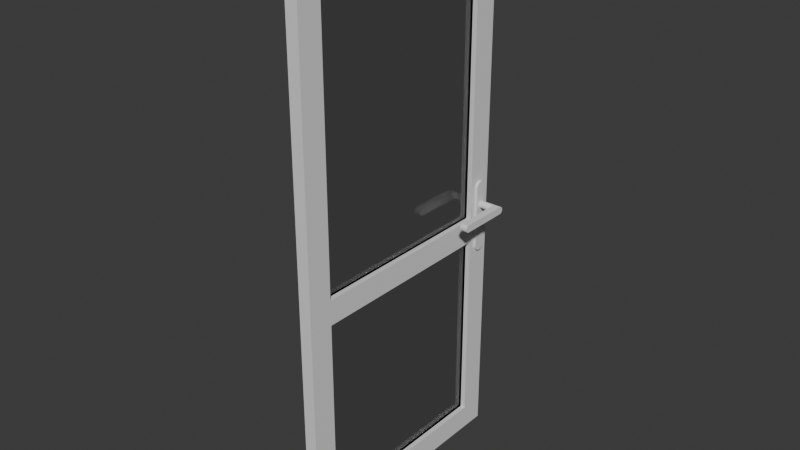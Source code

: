 # Source: door.blend  (saved by Blender 4.2.66; exported with 4.5.12 LTS)
import bpy
from mathutils import Matrix  # noqa: F401  (used for matrix-valued properties, if any)

bpy.ops.wm.read_factory_settings(use_empty=True)
scene = bpy.context.scene
scene.name = 'Scene'

# ---- collections
col_collection = bpy.data.collections.new('Collection'); scene.collection.children.link(col_collection)

# ---- materials (node trees are filled in below, after node groups)
mat_material_007 = bpy.data.materials.new('Material.007')
mat_material_007.alpha_threshold = 0.0
mat_material_007.use_transparent_shadow = False
mat_material_007.roughness = 0.5
mat_material_007.line_color = (0.0, 0.0, 0.0, 1.0)
mat_material_005 = bpy.data.materials.new('Material.005')
mat_material_005.alpha_threshold = 0.0
mat_material_005.use_transparent_shadow = False
mat_material_005.roughness = 0.5
mat_material_005.line_color = (0.0, 0.0, 0.0, 1.0)

# ---- material node trees
mat_material_007.use_nodes = True; mat_material_007.node_tree.nodes.clear()
_N = mat_material_007.node_tree.nodes; _L = mat_material_007.node_tree.links
n0 = _N.new('ShaderNodeOutputMaterial'); n0.name = 'Material Output'; n0.location = (416, 364)
n1 = _N.new('ShaderNodeBsdfPrincipled'); n1.name = 'Principled BSDF'; n1.location = (3, 331)
n1.inputs[2].default_value = 0.3
n1.inputs[3].default_value = 1.0
n1.inputs[18].default_value = 1.0
n2 = _N.new('ShaderNodeBsdfGlass'); n2.name = 'Glass BSDF'; n2.location = (-111, 642)
n2.inputs[2].default_value = 1.2
n3 = _N.new('ShaderNodeMixShader'); n3.name = 'Mix Shader'; n3.location = (170, 509)
n4 = _N.new('ShaderNodeBsdfTransparent'); n4.name = 'Transparent BSDF'; n4.location = (-161, 428)
_L.new(n4.outputs[0], n3.inputs[2])
_L.new(n2.outputs[0], n3.inputs[1])
_L.new(n1.outputs[0], n0.inputs[0])
n0.is_active_output = True
mat_material_005.use_nodes = True; mat_material_005.node_tree.nodes.clear()
_N = mat_material_005.node_tree.nodes; _L = mat_material_005.node_tree.links
n0 = _N.new('ShaderNodeOutputMaterial'); n0.name = 'Material Output'; n0.location = (474, 482)
n1 = _N.new('ShaderNodeBsdfPrincipled'); n1.name = 'Principled BSDF'; n1.location = (184, 482)
n1.inputs[3].default_value = 1.45
_L.new(n1.outputs[0], n0.inputs[0])
n0.is_active_output = True

# ---- world
world_world = bpy.data.worlds.new('World'); scene.world = world_world
world_world.use_nodes = True; world_world.node_tree.nodes.clear()
_N = world_world.node_tree.nodes; _L = world_world.node_tree.links
n0 = _N.new('ShaderNodeOutputWorld'); n0.name = 'World Output'; n0.location = (300, 300)
n1 = _N.new('ShaderNodeBackground'); n1.name = 'Background'; n1.location = (10, 300)
n1.inputs[0].default_value = (0.05088, 0.05088, 0.05088, 1.0)
_L.new(n1.outputs[0], n0.inputs[0])
n0.is_active_output = True
world_world.color = (0.05088, 0.05088, 0.05088)
world_world.sun_shadow_jitter_overblur = 0.0

# ---- meshes
me_cube_001 = bpy.data.meshes.new('Cube.001')
me_cube_001.from_pydata([(0.2, 1.0, -1.0), (0.2, 1.0, -17.0), (0.2, -1.0, -1.0), (0.2, -1.0, -17.0), (-0.2, 1.0, -1.0), (-0.2, 1.0, -17.0), (-0.2, -1.0, -1.0), (-0.2, -1.0, -17.0), (0.2, 1.0, 24.0), (0.2, 1.0, 1.0), (0.2, -1.0, 24.0), (0.2, -1.0, 1.0), (-0.2, 1.0, 24.0), (-0.2, 1.0, 1.0), (-0.2, -1.0, 24.0), (-0.2, -1.0, 1.0)], [], [(0, 4, 6, 2), (3, 2, 6, 7), (7, 6, 4, 5), (5, 1, 3, 7), (1, 0, 2, 3), (5, 4, 0, 1), (8, 12, 14, 10), (11, 10, 14, 15), (15, 14, 12, 13), (13, 9, 11, 15), (9, 8, 10, 11), (13, 12, 8, 9)])
_uv = me_cube_001.uv_layers.new(name='UVMap')
_uv.uv.foreach_set('vector', [0.625, 0.5, 0.875, 0.5, 0.875, 0.75, 0.625, 0.75, 0.375, 0.75, 0.625, 0.75, 0.625, 1.0, 0.375, 1.0, 0.375, 0.0, 0.625, 0.0, 0.625, 0.25, 0.375, 0.25, 0.125, 0.5, 0.375, 0.5, 0.375, 0.75, 0.125, 0.75, 0.375, 0.5, 0.625, 0.5, 0.625, 0.75, 0.375, 0.75, 0.375, 0.25, 0.625, 0.25, 0.625, 0.5, 0.375, 0.5, 0.625, 0.5, 0.875, 0.5, 0.875, 0.75, 0.625, 0.75, 0.375, 0.75, 0.625, 0.75, 0.625, 1.0, 0.375, 1.0, 0.375, 0.0, 0.625, 0.0, 0.625, 0.25, 0.375, 0.25, 0.125, 0.5, 0.375, 0.5, 0.375, 0.75, 0.125, 0.75, 0.375, 0.5, 0.625, 0.5, 0.625, 0.75, 0.375, 0.75, 0.375, 0.25, 0.625, 0.25, 0.625, 0.5, 0.375, 0.5])
me_cube_001.materials.append(mat_material_007)
me_cube_001.use_mirror_vertex_groups = False
me_cube_001.update()
me_cube_020 = bpy.data.meshes.new('Cube.020')
me_cube_020.from_pydata([(1.0, 1.0, 1.0), (1.0, 1.0, -1.0), (1.0, -1.0, 1.0), (1.0, -1.0, -1.0), (-1.0, 1.0, 1.0), (-1.0, 1.0, -1.0), (-1.0, -1.0, 1.0), (-1.0, -1.0, -1.0), (5.0, 0.6688, 1.7), (5.0, 0.6688, 2.3), (3.8, 0.6688, 1.7), (3.8, 0.6688, 2.3), (5.0, 0.6313, 2.3), (5.0, 0.5938, 2.0), (5.0, 0.6254, 2.296), (5.0, 0.6197, 2.285), (5.0, 0.6143, 2.267), (5.0, 0.6092, 2.243), (5.0, 0.6047, 2.212), (5.0, 0.6009, 2.176), (5.0, 0.5978, 2.136), (5.0, 0.5956, 2.092), (5.0, 0.5942, 2.047), (3.8, 0.5938, 2.0), (3.8, 0.6313, 2.3), (3.8, 0.5942, 2.047), (3.8, 0.5956, 2.092), (3.8, 0.5978, 2.136), (3.8, 0.6009, 2.176), (3.8, 0.6047, 2.212), (3.8, 0.6092, 2.243), (3.8, 0.6143, 2.267), (3.8, 0.6197, 2.285), (3.8, 0.6254, 2.296), (5.0, 0.5938, 2.0), (5.0, 0.6312, 1.7), (5.0, 0.5942, 1.953), (5.0, 0.5956, 1.907), (5.0, 0.5978, 1.864), (5.0, 0.6009, 1.823), (5.0, 0.6047, 1.788), (5.0, 0.6092, 1.757), (5.0, 0.6142, 1.733), (5.0, 0.6197, 1.715), (5.0, 0.6254, 1.704), (3.8, 0.6312, 1.7), (3.8, 0.5938, 2.0), (3.8, 0.6254, 1.704), (3.8, 0.6197, 1.715), (3.8, 0.6142, 1.733), (3.8, 0.6092, 1.757), (3.8, 0.6047, 1.788), (3.8, 0.6009, 1.823), (3.8, 0.5978, 1.864), (3.8, 0.5956, 1.907), (3.8, 0.5942, 1.953), (1.0, -1.0, 26.0), (1.0, -1.0, -19.0), (1.0, -1.25, 26.0), (1.0, -1.25, -19.0), (-1.0, -1.0, 26.0), (-1.0, -1.0, -19.0), (-1.0, -1.25, 26.0), (-1.0, -1.25, -19.0), (1.0, 1.25, 26.0), (1.0, 1.25, -19.0), (1.0, 1.0, 26.0), (1.0, 1.0, -19.0), (-1.0, 1.25, 26.0), (-1.0, 1.25, -19.0), (-1.0, 1.0, 26.0), (-1.0, 1.0, -19.0), (1.0, 1.0, 26.0), (1.0, 1.0, 24.0), (1.0, -1.0, 26.0), (1.0, -1.0, 24.0), (-1.0, 1.0, 26.0), (-1.0, 1.0, 24.0), (-1.0, -1.0, 26.0), (-1.0, -1.0, 24.0), (1.0, 1.0, -17.0), (1.0, 1.0, -19.0), (1.0, -1.0, -17.0), (1.0, -1.0, -19.0), (-1.0, 1.0, -17.0), (-1.0, 1.0, -19.0), (-1.0, -1.0, -17.0), (-1.0, -1.0, -19.0), (-1.0, 1.188, 3.0), (-1.0, 1.188, -1.0), (-1.0, 1.062, 3.0), (-1.0, 1.062, -1.0), (-1.4, 1.188, 3.0), (-1.4, 1.188, -1.0), (-1.4, 1.062, 3.0), (-1.4, 1.062, -1.0), (-3.8, 1.169, 2.0), (-1.4, 1.169, 2.0), (-3.8, 1.168, 1.941), (-1.4, 1.168, 1.941), (-3.8, 1.166, 1.885), (-1.4, 1.166, 1.885), (-3.8, 1.162, 1.833), (-1.4, 1.162, 1.833), (-3.8, 1.158, 1.788), (-1.4, 1.158, 1.788), (-3.8, 1.152, 1.751), (-1.4, 1.152, 1.751), (-3.8, 1.146, 1.723), (-1.4, 1.146, 1.723), (-3.8, 1.139, 1.706), (-1.4, 1.139, 1.706), (-3.8, 1.131, 1.7), (-1.4, 1.131, 1.7), (-3.8, 1.124, 1.706), (-1.4, 1.124, 1.706), (-3.8, 1.117, 1.723), (-1.4, 1.117, 1.723), (-3.8, 1.11, 1.751), (-1.4, 1.11, 1.751), (-3.8, 1.105, 1.788), (-1.4, 1.105, 1.788), (-3.8, 1.1, 1.833), (-1.4, 1.1, 1.833), (-3.8, 1.097, 1.885), (-1.4, 1.097, 1.885), (-3.8, 1.094, 1.941), (-1.4, 1.094, 1.941), (-3.8, 1.094, 2.0), (-1.4, 1.094, 2.0), (-3.8, 1.094, 2.059), (-1.4, 1.094, 2.059), (-3.8, 1.097, 2.115), (-1.4, 1.097, 2.115), (-3.8, 1.1, 2.167), (-1.4, 1.1, 2.167), (-3.8, 1.105, 2.212), (-1.4, 1.105, 2.212), (-3.8, 1.11, 2.249), (-1.4, 1.11, 2.249), (-3.8, 1.117, 2.277), (-1.4, 1.117, 2.277), (-3.8, 1.124, 2.294), (-1.4, 1.124, 2.294), (-3.8, 1.131, 2.3), (-1.4, 1.131, 2.3), (-3.8, 1.139, 2.294), (-1.4, 1.139, 2.294), (-3.8, 1.146, 2.277), (-1.4, 1.146, 2.277), (-3.8, 1.152, 2.249), (-1.4, 1.152, 2.249), (-3.8, 1.158, 2.212), (-1.4, 1.158, 2.212), (-3.8, 1.162, 2.167), (-1.4, 1.162, 2.167), (-3.8, 1.166, 2.115), (-1.4, 1.166, 2.115), (-3.8, 1.168, 2.059), (-1.4, 1.168, 2.059), (-3.8, 0.6688, 1.7), (-3.8, 0.6688, 2.3), (-5.0, 0.6688, 1.7), (-5.0, 0.6688, 2.3), (-3.8, 0.6313, 2.3), (-3.8, 0.5938, 2.0), (-3.8, 0.6254, 2.296), (-3.8, 0.6197, 2.285), (-3.8, 0.6143, 2.267), (-3.8, 0.6092, 2.243), (-3.8, 0.6047, 2.212), (-3.8, 0.6009, 2.176), (-3.8, 0.5978, 2.136), (-3.8, 0.5956, 2.092), (-3.8, 0.5942, 2.047), (-5.0, 0.5938, 2.0), (-5.0, 0.6313, 2.3), (-5.0, 0.5942, 2.047), (-5.0, 0.5956, 2.092), (-5.0, 0.5978, 2.136), (-5.0, 0.6009, 2.176), (-5.0, 0.6047, 2.212), (-5.0, 0.6092, 2.243), (-5.0, 0.6143, 2.267), (-5.0, 0.6197, 2.285), (-5.0, 0.6254, 2.296), (-3.8, 0.5938, 2.0), (-3.8, 0.6312, 1.7), (-3.8, 0.5942, 1.953), (-3.8, 0.5956, 1.907), (-3.8, 0.5978, 1.864), (-3.8, 0.6009, 1.823), (-3.8, 0.6047, 1.788), (-3.8, 0.6092, 1.757), (-3.8, 0.6142, 1.733), (-3.8, 0.6197, 1.715), (-3.8, 0.6254, 1.704), (-5.0, 0.6312, 1.7), (-5.0, 0.5938, 2.0), (-5.0, 0.6254, 1.704), (-5.0, 0.6197, 1.715), (-5.0, 0.6142, 1.733), (-5.0, 0.6092, 1.757), (-5.0, 0.6047, 1.788), (-5.0, 0.6009, 1.823), (-5.0, 0.5978, 1.864), (-5.0, 0.5956, 1.907), (-5.0, 0.5942, 1.953), (1.4, 1.169, 2.0), (3.8, 1.169, 2.0), (1.4, 1.168, 1.941), (3.8, 1.168, 1.941), (1.4, 1.166, 1.885), (3.8, 1.166, 1.885), (1.4, 1.162, 1.833), (3.8, 1.162, 1.833), (1.4, 1.158, 1.788), (3.8, 1.158, 1.788), (1.4, 1.152, 1.751), (3.8, 1.152, 1.751), (1.4, 1.146, 1.723), (3.8, 1.146, 1.723), (1.4, 1.139, 1.706), (3.8, 1.139, 1.706), (1.4, 1.131, 1.7), (3.8, 1.131, 1.7), (1.4, 1.124, 1.706), (3.8, 1.124, 1.706), (1.4, 1.117, 1.723), (3.8, 1.117, 1.723), (1.4, 1.11, 1.751), (3.8, 1.11, 1.751), (1.4, 1.105, 1.788), (3.8, 1.105, 1.788), (1.4, 1.1, 1.833), (3.8, 1.1, 1.833), (1.4, 1.097, 1.885), (3.8, 1.097, 1.885), (1.4, 1.094, 1.941), (3.8, 1.094, 1.941), (1.4, 1.094, 2.0), (3.8, 1.094, 2.0), (1.4, 1.094, 2.059), (3.8, 1.094, 2.059), (1.4, 1.097, 2.115), (3.8, 1.097, 2.115), (1.4, 1.1, 2.167), (3.8, 1.1, 2.167), (1.4, 1.105, 2.212), (3.8, 1.105, 2.212), (1.4, 1.11, 2.249), (3.8, 1.11, 2.249), (1.4, 1.117, 2.277), (3.8, 1.117, 2.277), (1.4, 1.124, 2.294), (3.8, 1.124, 2.294), (1.4, 1.131, 2.3), (3.8, 1.131, 2.3), (1.4, 1.139, 2.294), (3.8, 1.139, 2.294), (1.4, 1.146, 2.277), (3.8, 1.146, 2.277), (1.4, 1.152, 2.249), (3.8, 1.152, 2.249), (1.4, 1.158, 2.212), (3.8, 1.158, 2.212), (1.4, 1.162, 2.167), (3.8, 1.162, 2.167), (1.4, 1.166, 2.115), (3.8, 1.166, 2.115), (1.4, 1.168, 2.059), (3.8, 1.168, 2.059), (-1.0, 1.188, -1.0), (-1.0, 1.062, -1.0), (-1.4, 1.188, -1.0), (-1.4, 1.062, -1.0), (-1.0, 1.125, -2.0), (-1.0, 1.188, -1.5), (-1.0, 1.135, -1.994), (-1.0, 1.144, -1.976), (-1.0, 1.153, -1.945), (-1.0, 1.162, -1.904), (-1.0, 1.169, -1.853), (-1.0, 1.176, -1.794), (-1.0, 1.181, -1.727), (-1.0, 1.184, -1.654), (-1.0, 1.187, -1.578), (-1.4, 1.188, -1.5), (-1.4, 1.125, -2.0), (-1.4, 1.187, -1.578), (-1.4, 1.184, -1.654), (-1.4, 1.181, -1.727), (-1.4, 1.176, -1.794), (-1.4, 1.169, -1.853), (-1.4, 1.162, -1.904), (-1.4, 1.153, -1.945), (-1.4, 1.144, -1.976), (-1.4, 1.135, -1.994), (-1.0, 1.062, -1.499), (-1.0, 1.125, -2.0), (-1.0, 1.063, -1.577), (-1.0, 1.066, -1.654), (-1.0, 1.069, -1.726), (-1.0, 1.074, -1.793), (-1.0, 1.081, -1.853), (-1.0, 1.088, -1.904), (-1.0, 1.097, -1.945), (-1.0, 1.106, -1.975), (-1.0, 1.115, -1.994), (-1.4, 1.125, -2.0), (-1.4, 1.062, -1.499), (-1.4, 1.115, -1.994), (-1.4, 1.106, -1.975), (-1.4, 1.097, -1.945), (-1.4, 1.088, -1.904), (-1.4, 1.081, -1.853), (-1.4, 1.074, -1.793), (-1.4, 1.069, -1.726), (-1.4, 1.066, -1.654), (-1.4, 1.063, -1.577), (-3.8, 1.094, 2.3), (-3.8, 1.094, 1.7), (-3.8, 0.6688, 2.3), (-3.8, 0.6688, 1.7), (-5.0, 1.094, 2.3), (-5.0, 1.094, 1.7), (-5.0, 0.6688, 2.3), (-5.0, 0.6688, 1.7), (1.4, 1.188, 3.0), (1.4, 1.188, -1.0), (1.4, 1.062, 3.0), (1.4, 1.062, -1.0), (1.0, 1.188, 3.0), (1.0, 1.188, -1.0), (1.0, 1.062, 3.0), (1.0, 1.062, -1.0), (1.4, 1.188, -1.0), (1.4, 1.062, -1.0), (1.0, 1.188, -1.0), (1.0, 1.062, -1.0), (1.4, 1.125, -2.0), (1.4, 1.188, -1.5), (1.4, 1.135, -1.994), (1.4, 1.144, -1.976), (1.4, 1.153, -1.945), (1.4, 1.162, -1.904), (1.4, 1.169, -1.853), (1.4, 1.176, -1.794), (1.4, 1.181, -1.727), (1.4, 1.184, -1.654), (1.4, 1.187, -1.578), (1.0, 1.188, -1.5), (1.0, 1.125, -2.0), (1.0, 1.187, -1.578), (1.0, 1.184, -1.654), (1.0, 1.181, -1.727), (1.0, 1.176, -1.794), (1.0, 1.169, -1.853), (1.0, 1.162, -1.904), (1.0, 1.153, -1.945), (1.0, 1.144, -1.976), (1.0, 1.135, -1.994), (1.4, 1.062, -1.499), (1.4, 1.125, -2.0), (1.4, 1.063, -1.577), (1.4, 1.066, -1.654), (1.4, 1.069, -1.726), (1.4, 1.074, -1.793), (1.4, 1.081, -1.853), (1.4, 1.088, -1.904), (1.4, 1.097, -1.945), (1.4, 1.106, -1.975), (1.4, 1.115, -1.994), (1.0, 1.125, -2.0), (1.0, 1.062, -1.499), (1.0, 1.115, -1.994), (1.0, 1.106, -1.975), (1.0, 1.097, -1.945), (1.0, 1.088, -1.904), (1.0, 1.081, -1.853), (1.0, 1.074, -1.793), (1.0, 1.069, -1.726), (1.0, 1.066, -1.654), (1.0, 1.063, -1.577), (1.0, 1.188, 3.0), (1.0, 1.062, 3.0), (1.4, 1.188, 3.0), (1.4, 1.062, 3.0), (1.0, 1.125, 4.0), (1.0, 1.188, 3.5), (1.0, 1.135, 3.994), (1.0, 1.144, 3.976), (1.0, 1.153, 3.945), (1.0, 1.162, 3.904), (1.0, 1.169, 3.853), (1.0, 1.176, 3.794), (1.0, 1.181, 3.727), (1.0, 1.184, 3.654), (1.0, 1.187, 3.578), (1.4, 1.188, 3.5), (1.4, 1.125, 4.0), (1.4, 1.187, 3.578), (1.4, 1.184, 3.654), (1.4, 1.181, 3.727), (1.4, 1.176, 3.794), (1.4, 1.169, 3.853), (1.4, 1.162, 3.904), (1.4, 1.153, 3.945), (1.4, 1.144, 3.976), (1.4, 1.135, 3.994), (1.0, 1.062, 3.499), (1.0, 1.125, 4.0), (1.0, 1.063, 3.577), (1.0, 1.066, 3.654), (1.0, 1.069, 3.726), (1.0, 1.074, 3.793), (1.0, 1.081, 3.853), (1.0, 1.088, 3.904), (1.0, 1.097, 3.945), (1.0, 1.106, 3.975), (1.0, 1.115, 3.994), (1.4, 1.125, 4.0), (1.4, 1.062, 3.499), (1.4, 1.115, 3.994), (1.4, 1.106, 3.975), (1.4, 1.097, 3.945), (1.4, 1.088, 3.904), (1.4, 1.081, 3.853), (1.4, 1.074, 3.793), (1.4, 1.069, 3.726), (1.4, 1.066, 3.654), (1.4, 1.063, 3.577), (-1.4, 1.188, 3.0), (-1.4, 1.062, 3.0), (-1.0, 1.188, 3.0), (-1.0, 1.062, 3.0), (-1.4, 1.125, 4.0), (-1.4, 1.188, 3.5), (-1.4, 1.135, 3.994), (-1.4, 1.144, 3.976), (-1.4, 1.153, 3.945), (-1.4, 1.162, 3.904), (-1.4, 1.169, 3.853), (-1.4, 1.176, 3.794), (-1.4, 1.181, 3.727), (-1.4, 1.184, 3.654), (-1.4, 1.187, 3.578), (-1.0, 1.188, 3.5), (-1.0, 1.125, 4.0), (-1.0, 1.187, 3.578), (-1.0, 1.184, 3.654), (-1.0, 1.181, 3.727), (-1.0, 1.176, 3.794), (-1.0, 1.169, 3.853), (-1.0, 1.162, 3.904), (-1.0, 1.153, 3.945), (-1.0, 1.144, 3.976), (-1.0, 1.135, 3.994), (-1.4, 1.062, 3.499), (-1.4, 1.125, 4.0), (-1.4, 1.063, 3.577), (-1.4, 1.066, 3.654), (-1.4, 1.069, 3.726), (-1.4, 1.074, 3.793), (-1.4, 1.081, 3.853), (-1.4, 1.088, 3.904), (-1.4, 1.097, 3.945), (-1.4, 1.106, 3.975), (-1.4, 1.115, 3.994), (-1.0, 1.125, 4.0), (-1.0, 1.062, 3.499), (-1.0, 1.115, 3.994), (-1.0, 1.106, 3.975), (-1.0, 1.097, 3.945), (-1.0, 1.088, 3.904), (-1.0, 1.081, 3.853), (-1.0, 1.074, 3.793), (-1.0, 1.069, 3.726), (-1.0, 1.066, 3.654), (-1.0, 1.063, 3.577), (-3.8, 1.094, 2.3), (-3.8, 1.094, 1.7), (-5.0, 1.094, 2.3), (-5.0, 1.094, 1.7), (-3.8, 1.131, 1.7), (-3.8, 1.169, 2.0), (-3.8, 1.137, 1.704), (-3.8, 1.143, 1.715), (-3.8, 1.148, 1.733), (-3.8, 1.153, 1.757), (-3.8, 1.158, 1.788), (-3.8, 1.162, 1.824), (-3.8, 1.165, 1.864), (-3.8, 1.167, 1.908), (-3.8, 1.168, 1.953), (-5.0, 1.169, 2.0), (-5.0, 1.131, 1.7), (-5.0, 1.168, 1.953), (-5.0, 1.167, 1.908), (-5.0, 1.165, 1.864), (-5.0, 1.162, 1.824), (-5.0, 1.158, 1.788), (-5.0, 1.153, 1.757), (-5.0, 1.148, 1.733), (-5.0, 1.143, 1.715), (-5.0, 1.137, 1.704), (-3.8, 1.169, 2.0), (-3.8, 1.131, 2.3), (-3.8, 1.168, 2.047), (-3.8, 1.167, 2.093), (-3.8, 1.165, 2.136), (-3.8, 1.162, 2.177), (-3.8, 1.158, 2.212), (-3.8, 1.153, 2.243), (-3.8, 1.148, 2.267), (-3.8, 1.143, 2.285), (-3.8, 1.137, 2.296), (-5.0, 1.131, 2.3), (-5.0, 1.169, 2.0), (-5.0, 1.137, 2.296), (-5.0, 1.143, 2.285), (-5.0, 1.148, 2.267), (-5.0, 1.153, 2.243), (-5.0, 1.158, 2.212), (-5.0, 1.162, 2.177), (-5.0, 1.165, 2.136), (-5.0, 1.167, 2.093), (-5.0, 1.168, 2.047), (5.0, 1.094, 2.3), (5.0, 1.094, 1.7), (3.8, 1.094, 2.3), (3.8, 1.094, 1.7), (5.0, 1.131, 1.7), (5.0, 1.169, 2.0), (5.0, 1.137, 1.704), (5.0, 1.143, 1.715), (5.0, 1.148, 1.733), (5.0, 1.153, 1.757), (5.0, 1.158, 1.788), (5.0, 1.162, 1.824), (5.0, 1.165, 1.864), (5.0, 1.167, 1.908), (5.0, 1.168, 1.953), (3.8, 1.169, 2.0), (3.8, 1.131, 1.7), (3.8, 1.168, 1.953), (3.8, 1.167, 1.908), (3.8, 1.165, 1.864), (3.8, 1.162, 1.824), (3.8, 1.158, 1.788), (3.8, 1.153, 1.757), (3.8, 1.148, 1.733), (3.8, 1.143, 1.715), (3.8, 1.137, 1.704), (5.0, 1.169, 2.0), (5.0, 1.131, 2.3), (5.0, 1.168, 2.047), (5.0, 1.167, 2.093), (5.0, 1.165, 2.136), (5.0, 1.162, 2.177), (5.0, 1.158, 2.212), (5.0, 1.153, 2.243), (5.0, 1.148, 2.267), (5.0, 1.143, 2.285), (5.0, 1.137, 2.296), (3.8, 1.131, 2.3), (3.8, 1.169, 2.0), (3.8, 1.137, 2.296), (3.8, 1.143, 2.285), (3.8, 1.148, 2.267), (3.8, 1.153, 2.243), (3.8, 1.158, 2.212), (3.8, 1.162, 2.177), (3.8, 1.165, 2.136), (3.8, 1.167, 2.093), (3.8, 1.168, 2.047), (5.0, 1.094, 2.3), (5.0, 1.094, 1.7), (5.0, 0.6688, 2.3), (5.0, 0.6688, 1.7), (3.8, 1.094, 2.3), (3.8, 1.094, 1.7), (3.8, 0.6688, 2.3), (3.8, 0.6688, 1.7)], [], [(0, 4, 6, 2), (3, 2, 6, 7), (7, 6, 4, 5), (5, 1, 3, 7), (1, 0, 2, 3), (5, 4, 0, 1), (23, 46, 34, 13), (9, 8, 10, 11), (24, 12, 9, 11), (35, 45, 10, 8), (12, 24, 33, 14), (14, 33, 32, 15), (15, 32, 31, 16), (16, 31, 30, 17), (17, 30, 29, 18), (18, 29, 28, 19), (19, 28, 27, 20), (20, 27, 26, 21), (21, 26, 25, 22), (22, 25, 23, 13), (11, 10, 45, 47, 48, 49, 50, 51, 52, 53, 54, 55, 46, 23, 25, 26, 27, 28, 29, 30, 31, 32, 33, 24), (45, 35, 44, 47), (47, 44, 43, 48), (48, 43, 42, 49), (49, 42, 41, 50), (50, 41, 40, 51), (51, 40, 39, 52), (52, 39, 38, 53), (53, 38, 37, 54), (54, 37, 36, 55), (55, 36, 34, 46), (12, 14, 15, 16, 17, 18, 19, 20, 21, 22, 13, 34, 36, 37, 38, 39, 40, 41, 42, 43, 44, 35, 8, 9), (56, 60, 62, 58), (59, 58, 62, 63), (63, 62, 60, 61), (61, 57, 59, 63), (57, 56, 58, 59), (61, 60, 56, 57), (64, 68, 70, 66), (67, 66, 70, 71), (71, 70, 68, 69), (69, 65, 67, 71), (65, 64, 66, 67), (69, 68, 64, 65), (72, 76, 78, 74), (75, 74, 78, 79), (79, 78, 76, 77), (77, 73, 75, 79), (73, 72, 74, 75), (77, 76, 72, 73), (80, 84, 86, 82), (83, 82, 86, 87), (87, 86, 84, 85), (85, 81, 83, 87), (81, 80, 82, 83), (85, 84, 80, 81), (88, 92, 94, 90), (91, 90, 94, 95), (95, 94, 92, 93), (93, 89, 91, 95), (89, 88, 90, 91), (93, 92, 88, 89), (96, 97, 99, 98), (98, 99, 101, 100), (100, 101, 103, 102), (102, 103, 105, 104), (104, 105, 107, 106), (106, 107, 109, 108), (108, 109, 111, 110), (110, 111, 113, 112), (112, 113, 115, 114), (114, 115, 117, 116), (116, 117, 119, 118), (118, 119, 121, 120), (120, 121, 123, 122), (122, 123, 125, 124), (124, 125, 127, 126), (126, 127, 129, 128), (128, 129, 131, 130), (130, 131, 133, 132), (132, 133, 135, 134), (134, 135, 137, 136), (136, 137, 139, 138), (138, 139, 141, 140), (140, 141, 143, 142), (142, 143, 145, 144), (144, 145, 147, 146), (146, 147, 149, 148), (148, 149, 151, 150), (150, 151, 153, 152), (152, 153, 155, 154), (154, 155, 157, 156), (99, 97, 159, 157, 155, 153, 151, 149, 147, 145, 143, 141, 139, 137, 135, 133, 131, 129, 127, 125, 123, 121, 119, 117, 115, 113, 111, 109, 107, 105, 103, 101), (156, 157, 159, 158), (158, 159, 97, 96), (96, 98, 100, 102, 104, 106, 108, 110, 112, 114, 116, 118, 120, 122, 124, 126, 128, 130, 132, 134, 136, 138, 140, 142, 144, 146, 148, 150, 152, 154, 156, 158), (175, 198, 186, 165), (161, 160, 162, 163), (176, 164, 161, 163), (187, 197, 162, 160), (164, 176, 185, 166), (166, 185, 184, 167), (167, 184, 183, 168), (168, 183, 182, 169), (169, 182, 181, 170), (170, 181, 180, 171), (171, 180, 179, 172), (172, 179, 178, 173), (173, 178, 177, 174), (174, 177, 175, 165), (163, 162, 197, 199, 200, 201, 202, 203, 204, 205, 206, 207, 198, 175, 177, 178, 179, 180, 181, 182, 183, 184, 185, 176), (197, 187, 196, 199), (199, 196, 195, 200), (200, 195, 194, 201), (201, 194, 193, 202), (202, 193, 192, 203), (203, 192, 191, 204), (204, 191, 190, 205), (205, 190, 189, 206), (206, 189, 188, 207), (207, 188, 186, 198), (164, 166, 167, 168, 169, 170, 171, 172, 173, 174, 165, 186, 188, 189, 190, 191, 192, 193, 194, 195, 196, 187, 160, 161), (208, 209, 211, 210), (210, 211, 213, 212), (212, 213, 215, 214), (214, 215, 217, 216), (216, 217, 219, 218), (218, 219, 221, 220), (220, 221, 223, 222), (222, 223, 225, 224), (224, 225, 227, 226), (226, 227, 229, 228), (228, 229, 231, 230), (230, 231, 233, 232), (232, 233, 235, 234), (234, 235, 237, 236), (236, 237, 239, 238), (238, 239, 241, 240), (240, 241, 243, 242), (242, 243, 245, 244), (244, 245, 247, 246), (246, 247, 249, 248), (248, 249, 251, 250), (250, 251, 253, 252), (252, 253, 255, 254), (254, 255, 257, 256), (256, 257, 259, 258), (258, 259, 261, 260), (260, 261, 263, 262), (262, 263, 265, 264), (264, 265, 267, 266), (266, 267, 269, 268), (211, 209, 271, 269, 267, 265, 263, 261, 259, 257, 255, 253, 251, 249, 247, 245, 243, 241, 239, 237, 235, 233, 231, 229, 227, 225, 223, 221, 219, 217, 215, 213), (268, 269, 271, 270), (270, 271, 209, 208), (208, 210, 212, 214, 216, 218, 220, 222, 224, 226, 228, 230, 232, 234, 236, 238, 240, 242, 244, 246, 248, 250, 252, 254, 256, 258, 260, 262, 264, 266, 268, 270), (272, 274, 275, 273), (288, 276, 299, 309), (309, 311, 312, 313, 314, 315, 316, 317, 318, 319, 310, 275, 274, 287, 289, 290, 291, 292, 293, 294, 295, 296, 297, 288), (298, 273, 275, 310), (276, 288, 297, 278), (278, 297, 296, 279), (279, 296, 295, 280), (280, 295, 294, 281), (281, 294, 293, 282), (282, 293, 292, 283), (283, 292, 291, 284), (284, 291, 290, 285), (285, 290, 289, 286), (286, 289, 287, 277), (287, 274, 272, 277), (309, 299, 308, 311), (311, 308, 307, 312), (312, 307, 306, 313), (313, 306, 305, 314), (314, 305, 304, 315), (315, 304, 303, 316), (316, 303, 302, 317), (317, 302, 301, 318), (318, 301, 300, 319), (319, 300, 298, 310), (276, 278, 279, 280, 281, 282, 283, 284, 285, 286, 277, 272, 273, 298, 300, 301, 302, 303, 304, 305, 306, 307, 308, 299), (320, 324, 326, 322), (323, 322, 326, 327), (327, 326, 324, 325), (325, 321, 323, 327), (321, 320, 322, 323), (325, 324, 320, 321), (328, 332, 334, 330), (331, 330, 334, 335), (335, 334, 332, 333), (333, 329, 331, 335), (329, 328, 330, 331), (333, 332, 328, 329), (336, 338, 339, 337), (352, 340, 363, 373), (373, 375, 376, 377, 378, 379, 380, 381, 382, 383, 374, 339, 338, 351, 353, 354, 355, 356, 357, 358, 359, 360, 361, 352), (362, 337, 339, 374), (340, 352, 361, 342), (342, 361, 360, 343), (343, 360, 359, 344), (344, 359, 358, 345), (345, 358, 357, 346), (346, 357, 356, 347), (347, 356, 355, 348), (348, 355, 354, 349), (349, 354, 353, 350), (350, 353, 351, 341), (351, 338, 336, 341), (373, 363, 372, 375), (375, 372, 371, 376), (376, 371, 370, 377), (377, 370, 369, 378), (378, 369, 368, 379), (379, 368, 367, 380), (380, 367, 366, 381), (381, 366, 365, 382), (382, 365, 364, 383), (383, 364, 362, 374), (340, 342, 343, 344, 345, 346, 347, 348, 349, 350, 341, 336, 337, 362, 364, 365, 366, 367, 368, 369, 370, 371, 372, 363), (384, 386, 387, 385), (400, 388, 411, 421), (421, 423, 424, 425, 426, 427, 428, 429, 430, 431, 422, 387, 386, 399, 401, 402, 403, 404, 405, 406, 407, 408, 409, 400), (410, 385, 387, 422), (388, 400, 409, 390), (390, 409, 408, 391), (391, 408, 407, 392), (392, 407, 406, 393), (393, 406, 405, 394), (394, 405, 404, 395), (395, 404, 403, 396), (396, 403, 402, 397), (397, 402, 401, 398), (398, 401, 399, 389), (399, 386, 384, 389), (421, 411, 420, 423), (423, 420, 419, 424), (424, 419, 418, 425), (425, 418, 417, 426), (426, 417, 416, 427), (427, 416, 415, 428), (428, 415, 414, 429), (429, 414, 413, 430), (430, 413, 412, 431), (431, 412, 410, 422), (388, 390, 391, 392, 393, 394, 395, 396, 397, 398, 389, 384, 385, 410, 412, 413, 414, 415, 416, 417, 418, 419, 420, 411), (432, 434, 435, 433), (448, 436, 459, 469), (469, 471, 472, 473, 474, 475, 476, 477, 478, 479, 470, 435, 434, 447, 449, 450, 451, 452, 453, 454, 455, 456, 457, 448), (458, 433, 435, 470), (436, 448, 457, 438), (438, 457, 456, 439), (439, 456, 455, 440), (440, 455, 454, 441), (441, 454, 453, 442), (442, 453, 452, 443), (443, 452, 451, 444), (444, 451, 450, 445), (445, 450, 449, 446), (446, 449, 447, 437), (447, 434, 432, 437), (469, 459, 468, 471), (471, 468, 467, 472), (472, 467, 466, 473), (473, 466, 465, 474), (474, 465, 464, 475), (475, 464, 463, 476), (476, 463, 462, 477), (477, 462, 461, 478), (478, 461, 460, 479), (479, 460, 458, 470), (436, 438, 439, 440, 441, 442, 443, 444, 445, 446, 437, 432, 433, 458, 460, 461, 462, 463, 464, 465, 466, 467, 468, 459), (495, 518, 506, 485), (481, 480, 482, 483), (496, 484, 481, 483), (507, 517, 482, 480), (484, 496, 505, 486), (486, 505, 504, 487), (487, 504, 503, 488), (488, 503, 502, 489), (489, 502, 501, 490), (490, 501, 500, 491), (491, 500, 499, 492), (492, 499, 498, 493), (493, 498, 497, 494), (494, 497, 495, 485), (483, 482, 517, 519, 520, 521, 522, 523, 524, 525, 526, 527, 518, 495, 497, 498, 499, 500, 501, 502, 503, 504, 505, 496), (517, 507, 516, 519), (519, 516, 515, 520), (520, 515, 514, 521), (521, 514, 513, 522), (522, 513, 512, 523), (523, 512, 511, 524), (524, 511, 510, 525), (525, 510, 509, 526), (526, 509, 508, 527), (527, 508, 506, 518), (484, 486, 487, 488, 489, 490, 491, 492, 493, 494, 485, 506, 508, 509, 510, 511, 512, 513, 514, 515, 516, 507, 480, 481), (543, 566, 554, 533), (529, 528, 530, 531), (544, 532, 529, 531), (555, 565, 530, 528), (532, 544, 553, 534), (534, 553, 552, 535), (535, 552, 551, 536), (536, 551, 550, 537), (537, 550, 549, 538), (538, 549, 548, 539), (539, 548, 547, 540), (540, 547, 546, 541), (541, 546, 545, 542), (542, 545, 543, 533), (531, 530, 565, 567, 568, 569, 570, 571, 572, 573, 574, 575, 566, 543, 545, 546, 547, 548, 549, 550, 551, 552, 553, 544), (565, 555, 564, 567), (567, 564, 563, 568), (568, 563, 562, 569), (569, 562, 561, 570), (570, 561, 560, 571), (571, 560, 559, 572), (572, 559, 558, 573), (573, 558, 557, 574), (574, 557, 556, 575), (575, 556, 554, 566), (532, 534, 535, 536, 537, 538, 539, 540, 541, 542, 533, 554, 556, 557, 558, 559, 560, 561, 562, 563, 564, 555, 528, 529), (576, 580, 582, 578), (579, 578, 582, 583), (583, 582, 580, 581), (581, 577, 579, 583), (577, 576, 578, 579), (581, 580, 576, 577)])
_uv = me_cube_020.uv_layers.new(name='UVMap')
_uv.uv.foreach_set('vector', [0.625, 0.5, 0.875, 0.5, 0.875, 0.75, 0.625, 0.75, 0.375, 0.75, 0.625, 0.75, 0.625, 1.0, 0.375, 1.0, 0.375, 0.0, 0.625, 0.0, 0.625, 0.25, 0.375, 0.25, 0.125, 0.5, 0.375, 0.5, 0.375, 0.75, 0.125, 0.75, 0.375, 0.5, 0.625, 0.5, 0.625, 0.75, 0.375, 0.75, 0.375, 0.25, 0.625, 0.25, 0.625, 0.5, 0.375, 0.5, 0.5002, 0.25, 0.5002, 0.25, 0.5002, 0.5, 0.5002, 0.5, 0.375, 0.75, 0.625, 0.75, 0.625, 1.0, 0.375, 1.0, 0.125, 0.6252, 0.375, 0.6252, 0.375, 0.75, 0.125, 0.75, 0.625, 0.625, 0.875, 0.625, 0.875, 0.75, 0.625, 0.75, 0.375, 0.6252, 0.125, 0.6252, 0.125, 0.6056, 0.375, 0.6056, 0.375, 0.6056, 0.125, 0.6056, 0.125, 0.5865, 0.375, 0.5865, 0.375, 0.5865, 0.125, 0.5865, 0.125, 0.5684, 0.375, 0.5684, 0.375, 0.5684, 0.125, 0.5684, 0.125, 0.5516, 0.375, 0.5516, 0.375, 0.5516, 0.125, 0.5516, 0.125, 0.5, 0.375, 0.5, 0.375, 0.5, 0.375, 0.25, 0.4266, 0.25, 0.4266, 0.5, 0.4266, 0.5, 0.4266, 0.25, 0.4434, 0.25, 0.4434, 0.5, 0.4434, 0.5, 0.4434, 0.25, 0.4615, 0.25, 0.4615, 0.5, 0.4615, 0.5, 0.4615, 0.25, 0.4806, 0.25, 0.4806, 0.5, 0.4806, 0.5, 0.4806, 0.25, 0.5002, 0.25, 0.5002, 0.5, 0.375, 0.0, 0.625, 0.0, 0.625, 0.125, 0.6235, 0.1446, 0.6189, 0.1637, 0.6114, 0.1818, 0.6012, 0.1985, 0.5884, 0.2134, 0.5735, 0.2261, 0.5568, 0.2364, 0.5388, 0.2439, 0.5197, 0.2485, 0.5002, 0.25, 0.5002, 0.25, 0.4806, 0.2485, 0.4615, 0.2439, 0.4434, 0.2364, 0.4266, 0.2261, 0.4117, 0.2133, 0.3989, 0.1984, 0.3886, 0.1816, 0.3811, 0.1635, 0.3765, 0.1444, 0.375, 0.1248, 0.875, 0.625, 0.625, 0.625, 0.625, 0.6054, 0.875, 0.6054, 0.875, 0.6054, 0.625, 0.6054, 0.625, 0.5863, 0.875, 0.5863, 0.875, 0.5863, 0.625, 0.5863, 0.625, 0.5682, 0.875, 0.5682, 0.875, 0.5682, 0.625, 0.5682, 0.625, 0.5515, 0.875, 0.5515, 0.875, 0.5515, 0.625, 0.5515, 0.625, 0.5, 0.875, 0.5, 0.625, 0.25, 0.625, 0.5, 0.5735, 0.5, 0.5735, 0.25, 0.5735, 0.25, 0.5735, 0.5, 0.5568, 0.5, 0.5568, 0.25, 0.5568, 0.25, 0.5568, 0.5, 0.5388, 0.5, 0.5388, 0.25, 0.5388, 0.25, 0.5388, 0.5, 0.5197, 0.5, 0.5197, 0.25, 0.5197, 0.25, 0.5197, 0.5, 0.5002, 0.5, 0.5002, 0.25, 0.375, 0.6252, 0.3765, 0.6056, 0.3811, 0.5865, 0.3886, 0.5684, 0.3989, 0.5516, 0.4117, 0.5367, 0.4266, 0.5239, 0.4434, 0.5136, 0.4615, 0.5061, 0.4806, 0.5015, 0.5002, 0.5, 0.5002, 0.5, 0.5197, 0.5015, 0.5388, 0.5061, 0.5568, 0.5136, 0.5735, 0.5239, 0.5884, 0.5366, 0.6012, 0.5515, 0.6114, 0.5682, 0.6189, 0.5863, 0.6235, 0.6054, 0.625, 0.625, 0.625, 0.75, 0.375, 0.75, 0.625, 0.5, 0.875, 0.5, 0.875, 0.75, 0.625, 0.75, 0.375, 0.75, 0.625, 0.75, 0.625, 1.0, 0.375, 1.0, 0.375, 0.0, 0.625, 0.0, 0.625, 0.25, 0.375, 0.25, 0.125, 0.5, 0.375, 0.5, 0.375, 0.75, 0.125, 0.75, 0.375, 0.5, 0.625, 0.5, 0.625, 0.75, 0.375, 0.75, 0.375, 0.25, 0.625, 0.25, 0.625, 0.5, 0.375, 0.5, 0.625, 0.5, 0.875, 0.5, 0.875, 0.75, 0.625, 0.75, 0.375, 0.75, 0.625, 0.75, 0.625, 1.0, 0.375, 1.0, 0.375, 0.0, 0.625, 0.0, 0.625, 0.25, 0.375, 0.25, 0.125, 0.5, 0.375, 0.5, 0.375, 0.75, 0.125, 0.75, 0.375, 0.5, 0.625, 0.5, 0.625, 0.75, 0.375, 0.75, 0.375, 0.25, 0.625, 0.25, 0.625, 0.5, 0.375, 0.5, 0.625, 0.5, 0.875, 0.5, 0.875, 0.75, 0.625, 0.75, 0.375, 0.75, 0.625, 0.75, 0.625, 1.0, 0.375, 1.0, 0.375, 0.0, 0.625, 0.0, 0.625, 0.25, 0.375, 0.25, 0.125, 0.5, 0.375, 0.5, 0.375, 0.75, 0.125, 0.75, 0.375, 0.5, 0.625, 0.5, 0.625, 0.75, 0.375, 0.75, 0.375, 0.25, 0.625, 0.25, 0.625, 0.5, 0.375, 0.5, 0.625, 0.5, 0.875, 0.5, 0.875, 0.75, 0.625, 0.75, 0.375, 0.75, 0.625, 0.75, 0.625, 1.0, 0.375, 1.0, 0.375, 0.0, 0.625, 0.0, 0.625, 0.25, 0.375, 0.25, 0.125, 0.5, 0.375, 0.5, 0.375, 0.75, 0.125, 0.75, 0.375, 0.5, 0.625, 0.5, 0.625, 0.75, 0.375, 0.75, 0.375, 0.25, 0.625, 0.25, 0.625, 0.5, 0.375, 0.5, 0.625, 0.5, 0.875, 0.5, 0.875, 0.75, 0.625, 0.75, 0.375, 0.75, 0.625, 0.75, 0.625, 1.0, 0.375, 1.0, 0.375, 0.0, 0.625, 0.0, 0.625, 0.25, 0.375, 0.25, 0.125, 0.5, 0.375, 0.5, 0.375, 0.75, 0.125, 0.75, 0.375, 0.5, 0.625, 0.5, 0.625, 0.75, 0.375, 0.75, 0.375, 0.25, 0.625, 0.25, 0.625, 0.5, 0.375, 0.5, 1.0, 0.5, 1.0, 1.0, 0.9688, 1.0, 0.9688, 0.5, 0.9688, 0.5, 0.9688, 1.0, 0.9375, 1.0, 0.9375, 0.5, 0.9375, 0.5, 0.9375, 1.0, 0.9062, 1.0, 0.9062, 0.5, 0.9062, 0.5, 0.9062, 1.0, 0.875, 1.0, 0.875, 0.5, 0.875, 0.5, 0.875, 1.0, 0.8438, 1.0, 0.8438, 0.5, 0.8438, 0.5, 0.8438, 1.0, 0.8125, 1.0, 0.8125, 0.5, 0.8125, 0.5, 0.8125, 1.0, 0.7812, 1.0, 0.7812, 0.5, 0.7812, 0.5, 0.7812, 1.0, 0.75, 1.0, 0.75, 0.5, 0.75, 0.5, 0.75, 1.0, 0.7188, 1.0, 0.7188, 0.5, 0.7188, 0.5, 0.7188, 1.0, 0.6875, 1.0, 0.6875, 0.5, 0.6875, 0.5, 0.6875, 1.0, 0.6562, 1.0, 0.6562, 0.5, 0.6562, 0.5, 0.6562, 1.0, 0.625, 1.0, 0.625, 0.5, 0.625, 0.5, 0.625, 1.0, 0.5938, 1.0, 0.5938, 0.5, 0.5938, 0.5, 0.5938, 1.0, 0.5625, 1.0, 0.5625, 0.5, 0.5625, 0.5, 0.5625, 1.0, 0.5312, 1.0, 0.5312, 0.5, 0.5312, 0.5, 0.5312, 1.0, 0.5, 1.0, 0.5, 0.5, 0.5, 0.5, 0.5, 1.0, 0.4688, 1.0, 0.4688, 0.5, 0.4688, 0.5, 0.4688, 1.0, 0.4375, 1.0, 0.4375, 0.5, 0.4375, 0.5, 0.4375, 1.0, 0.4062, 1.0, 0.4062, 0.5, 0.4062, 0.5, 0.4062, 1.0, 0.375, 1.0, 0.375, 0.5, 0.375, 0.5, 0.375, 1.0, 0.3438, 1.0, 0.3438, 0.5, 0.3438, 0.5, 0.3438, 1.0, 0.3125, 1.0, 0.3125, 0.5, 0.3125, 0.5, 0.3125, 1.0, 0.2812, 1.0, 0.2812, 0.5, 0.2812, 0.5, 0.2812, 1.0, 0.25, 1.0, 0.25, 0.5, 0.25, 0.5, 0.25, 1.0, 0.2188, 1.0, 0.2188, 0.5, 0.2188, 0.5, 0.2188, 1.0, 0.1875, 1.0, 0.1875, 0.5, 0.1875, 0.5, 0.1875, 1.0, 0.1562, 1.0, 0.1562, 0.5, 0.1562, 0.5, 0.1562, 1.0, 0.125, 1.0, 0.125, 0.5, 0.125, 0.5, 0.125, 1.0, 0.09375, 1.0, 0.09375, 0.5, 0.09375, 0.5, 0.09375, 1.0, 0.0625, 1.0, 0.0625, 0.5, 0.2968, 0.4854, 0.25, 0.49, 0.2032, 0.4854, 0.1582, 0.4717, 0.1167, 0.4496, 0.08029, 0.4197, 0.05045, 0.3833, 0.02827, 0.3418, 0.01461, 0.2968, 0.01, 0.25, 0.01461, 0.2032, 0.02827, 0.1582, 0.05045, 0.1167, 0.08029, 0.08029, 0.1167, 0.05045, 0.1582, 0.02827, 0.2032, 0.01461, 0.25, 0.01, 0.2968, 0.01461, 0.3418, 0.02827, 0.3833, 0.05045, 0.4197, 0.08029, 0.4496, 0.1167, 0.4717, 0.1582, 0.4854, 0.2032, 0.49, 0.25, 0.4854, 0.2968, 0.4717, 0.3418, 0.4496, 0.3833, 0.4197, 0.4197, 0.3833, 0.4496, 0.3418, 0.4717, 0.0625, 0.5, 0.0625, 1.0, 0.03125, 1.0, 0.03125, 0.5, 0.03125, 0.5, 0.03125, 1.0, 0.0, 1.0, 0.0, 0.5, 0.75, 0.49, 0.7968, 0.4854, 0.8418, 0.4717, 0.8833, 0.4496, 0.9197, 0.4197, 0.9496, 0.3833, 0.9717, 0.3418, 0.9854, 0.2968, 0.99, 0.25, 0.9854, 0.2032, 0.9717, 0.1582, 0.9496, 0.1167, 0.9197, 0.08029, 0.8833, 0.05045, 0.8418, 0.02827, 0.7968, 0.01461, 0.75, 0.01, 0.7032, 0.01461, 0.6582, 0.02827, 0.6167, 0.05045, 0.5803, 0.08029, 0.5504, 0.1167, 0.5283, 0.1582, 0.5146, 0.2032, 0.51, 0.25, 0.5146, 0.2968, 0.5283, 0.3418, 0.5504, 0.3833, 0.5803, 0.4197, 0.6167, 0.4496, 0.6582, 0.4717, 0.7032, 0.4854, 0.5002, 0.25, 0.5002, 0.25, 0.5002, 0.5, 0.5002, 0.5, 0.375, 0.75, 0.625, 0.75, 0.625, 1.0, 0.375, 1.0, 0.125, 0.6252, 0.375, 0.6252, 0.375, 0.75, 0.125, 0.75, 0.625, 0.625, 0.875, 0.625, 0.875, 0.75, 0.625, 0.75, 0.375, 0.6252, 0.125, 0.6252, 0.125, 0.6056, 0.375, 0.6056, 0.375, 0.6056, 0.125, 0.6056, 0.125, 0.5865, 0.375, 0.5865, 0.375, 0.5865, 0.125, 0.5865, 0.125, 0.5684, 0.375, 0.5684, 0.375, 0.5684, 0.125, 0.5684, 0.125, 0.5516, 0.375, 0.5516, 0.375, 0.5516, 0.125, 0.5516, 0.125, 0.5, 0.375, 0.5, 0.375, 0.5, 0.375, 0.25, 0.4266, 0.25, 0.4266, 0.5, 0.4266, 0.5, 0.4266, 0.25, 0.4434, 0.25, 0.4434, 0.5, 0.4434, 0.5, 0.4434, 0.25, 0.4615, 0.25, 0.4615, 0.5, 0.4615, 0.5, 0.4615, 0.25, 0.4806, 0.25, 0.4806, 0.5, 0.4806, 0.5, 0.4806, 0.25, 0.5002, 0.25, 0.5002, 0.5, 0.375, 0.0, 0.625, 0.0, 0.625, 0.125, 0.6235, 0.1446, 0.6189, 0.1637, 0.6114, 0.1818, 0.6012, 0.1985, 0.5884, 0.2134, 0.5735, 0.2261, 0.5568, 0.2364, 0.5388, 0.2439, 0.5197, 0.2485, 0.5002, 0.25, 0.5002, 0.25, 0.4806, 0.2485, 0.4615, 0.2439, 0.4434, 0.2364, 0.4266, 0.2261, 0.4117, 0.2133, 0.3989, 0.1984, 0.3886, 0.1816, 0.3811, 0.1635, 0.3765, 0.1444, 0.375, 0.1248, 0.875, 0.625, 0.625, 0.625, 0.625, 0.6054, 0.875, 0.6054, 0.875, 0.6054, 0.625, 0.6054, 0.625, 0.5863, 0.875, 0.5863, 0.875, 0.5863, 0.625, 0.5863, 0.625, 0.5682, 0.875, 0.5682, 0.875, 0.5682, 0.625, 0.5682, 0.625, 0.5515, 0.875, 0.5515, 0.875, 0.5515, 0.625, 0.5515, 0.625, 0.5, 0.875, 0.5, 0.625, 0.25, 0.625, 0.5, 0.5735, 0.5, 0.5735, 0.25, 0.5735, 0.25, 0.5735, 0.5, 0.5568, 0.5, 0.5568, 0.25, 0.5568, 0.25, 0.5568, 0.5, 0.5388, 0.5, 0.5388, 0.25, 0.5388, 0.25, 0.5388, 0.5, 0.5197, 0.5, 0.5197, 0.25, 0.5197, 0.25, 0.5197, 0.5, 0.5002, 0.5, 0.5002, 0.25, 0.375, 0.6252, 0.3765, 0.6056, 0.3811, 0.5865, 0.3886, 0.5684, 0.3989, 0.5516, 0.4117, 0.5367, 0.4266, 0.5239, 0.4434, 0.5136, 0.4615, 0.5061, 0.4806, 0.5015, 0.5002, 0.5, 0.5002, 0.5, 0.5197, 0.5015, 0.5388, 0.5061, 0.5568, 0.5136, 0.5735, 0.5239, 0.5884, 0.5366, 0.6012, 0.5515, 0.6114, 0.5682, 0.6189, 0.5863, 0.6235, 0.6054, 0.625, 0.625, 0.625, 0.75, 0.375, 0.75, 1.0, 0.5, 1.0, 1.0, 0.9688, 1.0, 0.9688, 0.5, 0.9688, 0.5, 0.9688, 1.0, 0.9375, 1.0, 0.9375, 0.5, 0.9375, 0.5, 0.9375, 1.0, 0.9062, 1.0, 0.9062, 0.5, 0.9062, 0.5, 0.9062, 1.0, 0.875, 1.0, 0.875, 0.5, 0.875, 0.5, 0.875, 1.0, 0.8438, 1.0, 0.8438, 0.5, 0.8438, 0.5, 0.8438, 1.0, 0.8125, 1.0, 0.8125, 0.5, 0.8125, 0.5, 0.8125, 1.0, 0.7812, 1.0, 0.7812, 0.5, 0.7812, 0.5, 0.7812, 1.0, 0.75, 1.0, 0.75, 0.5, 0.75, 0.5, 0.75, 1.0, 0.7188, 1.0, 0.7188, 0.5, 0.7188, 0.5, 0.7188, 1.0, 0.6875, 1.0, 0.6875, 0.5, 0.6875, 0.5, 0.6875, 1.0, 0.6562, 1.0, 0.6562, 0.5, 0.6562, 0.5, 0.6562, 1.0, 0.625, 1.0, 0.625, 0.5, 0.625, 0.5, 0.625, 1.0, 0.5938, 1.0, 0.5938, 0.5, 0.5938, 0.5, 0.5938, 1.0, 0.5625, 1.0, 0.5625, 0.5, 0.5625, 0.5, 0.5625, 1.0, 0.5312, 1.0, 0.5312, 0.5, 0.5312, 0.5, 0.5312, 1.0, 0.5, 1.0, 0.5, 0.5, 0.5, 0.5, 0.5, 1.0, 0.4688, 1.0, 0.4688, 0.5, 0.4688, 0.5, 0.4688, 1.0, 0.4375, 1.0, 0.4375, 0.5, 0.4375, 0.5, 0.4375, 1.0, 0.4062, 1.0, 0.4062, 0.5, 0.4062, 0.5, 0.4062, 1.0, 0.375, 1.0, 0.375, 0.5, 0.375, 0.5, 0.375, 1.0, 0.3438, 1.0, 0.3438, 0.5, 0.3438, 0.5, 0.3438, 1.0, 0.3125, 1.0, 0.3125, 0.5, 0.3125, 0.5, 0.3125, 1.0, 0.2812, 1.0, 0.2812, 0.5, 0.2812, 0.5, 0.2812, 1.0, 0.25, 1.0, 0.25, 0.5, 0.25, 0.5, 0.25, 1.0, 0.2188, 1.0, 0.2188, 0.5, 0.2188, 0.5, 0.2188, 1.0, 0.1875, 1.0, 0.1875, 0.5, 0.1875, 0.5, 0.1875, 1.0, 0.1562, 1.0, 0.1562, 0.5, 0.1562, 0.5, 0.1562, 1.0, 0.125, 1.0, 0.125, 0.5, 0.125, 0.5, 0.125, 1.0, 0.09375, 1.0, 0.09375, 0.5, 0.09375, 0.5, 0.09375, 1.0, 0.0625, 1.0, 0.0625, 0.5, 0.2968, 0.4854, 0.25, 0.49, 0.2032, 0.4854, 0.1582, 0.4717, 0.1167, 0.4496, 0.08029, 0.4197, 0.05045, 0.3833, 0.02827, 0.3418, 0.01461, 0.2968, 0.01, 0.25, 0.01461, 0.2032, 0.02827, 0.1582, 0.05045, 0.1167, 0.08029, 0.08029, 0.1167, 0.05045, 0.1582, 0.02827, 0.2032, 0.01461, 0.25, 0.01, 0.2968, 0.01461, 0.3418, 0.02827, 0.3833, 0.05045, 0.4197, 0.08029, 0.4496, 0.1167, 0.4717, 0.1582, 0.4854, 0.2032, 0.49, 0.25, 0.4854, 0.2968, 0.4717, 0.3418, 0.4496, 0.3833, 0.4197, 0.4197, 0.3833, 0.4496, 0.3418, 0.4717, 0.0625, 0.5, 0.0625, 1.0, 0.03125, 1.0, 0.03125, 0.5, 0.03125, 0.5, 0.03125, 1.0, 0.0, 1.0, 0.0, 0.5, 0.75, 0.49, 0.7968, 0.4854, 0.8418, 0.4717, 0.8833, 0.4496, 0.9197, 0.4197, 0.9496, 0.3833, 0.9717, 0.3418, 0.9854, 0.2968, 0.99, 0.25, 0.9854, 0.2032, 0.9717, 0.1582, 0.9496, 0.1167, 0.9197, 0.08029, 0.8833, 0.05045, 0.8418, 0.02827, 0.7968, 0.01461, 0.75, 0.01, 0.7032, 0.01461, 0.6582, 0.02827, 0.6167, 0.05045, 0.5803, 0.08029, 0.5504, 0.1167, 0.5283, 0.1582, 0.5146, 0.2032, 0.51, 0.25, 0.5146, 0.2968, 0.5283, 0.3418, 0.5504, 0.3833, 0.5803, 0.4197, 0.6167, 0.4496, 0.6582, 0.4717, 0.7032, 0.4854, 0.625, 0.5, 0.875, 0.5, 0.875, 0.75, 0.625, 0.75, 0.125, 0.6251, 0.375, 0.6251, 0.375, 0.6251, 0.125, 0.6251, 0.375, 0.1249, 0.3765, 0.1054, 0.3811, 0.08633, 0.3887, 0.06822, 0.3989, 0.0515, 0.4117, 0.03659, 0.4266, 0.02386, 0.4434, 0.01362, 0.4616, 0.006115, 0.4807, 0.001538, 0.5003, 0.0, 0.625, 0.0, 0.625, 0.25, 0.5001, 0.25, 0.4805, 0.2485, 0.4614, 0.2439, 0.4433, 0.2364, 0.4266, 0.2261, 0.4116, 0.2134, 0.3989, 0.1984, 0.3886, 0.1817, 0.3811, 0.1636, 0.3765, 0.1445, 0.375, 0.1249, 0.5003, 0.75, 0.625, 0.75, 0.625, 1.0, 0.5003, 1.0, 0.375, 0.6251, 0.125, 0.6251, 0.125, 0.6055, 0.375, 0.6055, 0.375, 0.6055, 0.125, 0.6055, 0.125, 0.5864, 0.375, 0.5864, 0.375, 0.5864, 0.125, 0.5864, 0.125, 0.5683, 0.375, 0.5683, 0.375, 0.5683, 0.125, 0.5683, 0.125, 0.5516, 0.375, 0.5516, 0.375, 0.5516, 0.125, 0.5516, 0.125, 0.5, 0.375, 0.5, 0.375, 0.5, 0.375, 0.25, 0.4266, 0.25, 0.4266, 0.5, 0.4266, 0.5, 0.4266, 0.25, 0.4433, 0.25, 0.4433, 0.5, 0.4433, 0.5, 0.4433, 0.25, 0.4614, 0.25, 0.4614, 0.5, 0.4614, 0.5, 0.4614, 0.25, 0.4805, 0.25, 0.4805, 0.5, 0.4805, 0.5, 0.4805, 0.25, 0.5001, 0.25, 0.5001, 0.5, 0.5001, 0.25, 0.625, 0.25, 0.625, 0.5, 0.5001, 0.5, 0.125, 0.6251, 0.375, 0.6251, 0.375, 0.6446, 0.125, 0.6446, 0.125, 0.6446, 0.375, 0.6446, 0.375, 0.6637, 0.125, 0.6637, 0.125, 0.6637, 0.375, 0.6637, 0.375, 0.6818, 0.125, 0.6818, 0.125, 0.6818, 0.375, 0.6818, 0.375, 0.6985, 0.125, 0.6985, 0.125, 0.6985, 0.375, 0.6985, 0.375, 0.75, 0.125, 0.75, 0.375, 1.0, 0.375, 0.75, 0.4266, 0.75, 0.4266, 1.0, 0.4266, 1.0, 0.4266, 0.75, 0.4434, 0.75, 0.4434, 1.0, 0.4434, 1.0, 0.4434, 0.75, 0.4616, 0.75, 0.4616, 1.0, 0.4616, 1.0, 0.4616, 0.75, 0.4807, 0.75, 0.4807, 1.0, 0.4807, 1.0, 0.4807, 0.75, 0.5003, 0.75, 0.5003, 1.0, 0.375, 0.6251, 0.3765, 0.6055, 0.3811, 0.5864, 0.3886, 0.5683, 0.3989, 0.5516, 0.4116, 0.5366, 0.4266, 0.5239, 0.4433, 0.5136, 0.4614, 0.5061, 0.4805, 0.5015, 0.5001, 0.5, 0.625, 0.5, 0.625, 0.75, 0.5003, 0.75, 0.4807, 0.7485, 0.4616, 0.7439, 0.4434, 0.7364, 0.4266, 0.7261, 0.4117, 0.7134, 0.3989, 0.6985, 0.3887, 0.6818, 0.3811, 0.6637, 0.3765, 0.6446, 0.375, 0.6251, 0.625, 0.5, 0.875, 0.5, 0.875, 0.75, 0.625, 0.75, 0.375, 0.75, 0.625, 0.75, 0.625, 1.0, 0.375, 1.0, 0.375, 0.0, 0.625, 0.0, 0.625, 0.25, 0.375, 0.25, 0.125, 0.5, 0.375, 0.5, 0.375, 0.75, 0.125, 0.75, 0.375, 0.5, 0.625, 0.5, 0.625, 0.75, 0.375, 0.75, 0.375, 0.25, 0.625, 0.25, 0.625, 0.5, 0.375, 0.5, 0.625, 0.5, 0.875, 0.5, 0.875, 0.75, 0.625, 0.75, 0.375, 0.75, 0.625, 0.75, 0.625, 1.0, 0.375, 1.0, 0.375, 0.0, 0.625, 0.0, 0.625, 0.25, 0.375, 0.25, 0.125, 0.5, 0.375, 0.5, 0.375, 0.75, 0.125, 0.75, 0.375, 0.5, 0.625, 0.5, 0.625, 0.75, 0.375, 0.75, 0.375, 0.25, 0.625, 0.25, 0.625, 0.5, 0.375, 0.5, 0.625, 0.5, 0.875, 0.5, 0.875, 0.75, 0.625, 0.75, 0.125, 0.6251, 0.375, 0.6251, 0.375, 0.6251, 0.125, 0.6251, 0.375, 0.1249, 0.3765, 0.1054, 0.3811, 0.08633, 0.3887, 0.06822, 0.3989, 0.0515, 0.4117, 0.03659, 0.4266, 0.02386, 0.4434, 0.01362, 0.4616, 0.006115, 0.4807, 0.001538, 0.5003, 0.0, 0.625, 0.0, 0.625, 0.25, 0.5001, 0.25, 0.4805, 0.2485, 0.4614, 0.2439, 0.4433, 0.2364, 0.4266, 0.2261, 0.4116, 0.2134, 0.3989, 0.1984, 0.3886, 0.1817, 0.3811, 0.1636, 0.3765, 0.1445, 0.375, 0.1249, 0.5003, 0.75, 0.625, 0.75, 0.625, 1.0, 0.5003, 1.0, 0.375, 0.6251, 0.125, 0.6251, 0.125, 0.6055, 0.375, 0.6055, 0.375, 0.6055, 0.125, 0.6055, 0.125, 0.5864, 0.375, 0.5864, 0.375, 0.5864, 0.125, 0.5864, 0.125, 0.5683, 0.375, 0.5683, 0.375, 0.5683, 0.125, 0.5683, 0.125, 0.5516, 0.375, 0.5516, 0.375, 0.5516, 0.125, 0.5516, 0.125, 0.5, 0.375, 0.5, 0.375, 0.5, 0.375, 0.25, 0.4266, 0.25, 0.4266, 0.5, 0.4266, 0.5, 0.4266, 0.25, 0.4433, 0.25, 0.4433, 0.5, 0.4433, 0.5, 0.4433, 0.25, 0.4614, 0.25, 0.4614, 0.5, 0.4614, 0.5, 0.4614, 0.25, 0.4805, 0.25, 0.4805, 0.5, 0.4805, 0.5, 0.4805, 0.25, 0.5001, 0.25, 0.5001, 0.5, 0.5001, 0.25, 0.625, 0.25, 0.625, 0.5, 0.5001, 0.5, 0.125, 0.6251, 0.375, 0.6251, 0.375, 0.6446, 0.125, 0.6446, 0.125, 0.6446, 0.375, 0.6446, 0.375, 0.6637, 0.125, 0.6637, 0.125, 0.6637, 0.375, 0.6637, 0.375, 0.6818, 0.125, 0.6818, 0.125, 0.6818, 0.375, 0.6818, 0.375, 0.6985, 0.125, 0.6985, 0.125, 0.6985, 0.375, 0.6985, 0.375, 0.75, 0.125, 0.75, 0.375, 1.0, 0.375, 0.75, 0.4266, 0.75, 0.4266, 1.0, 0.4266, 1.0, 0.4266, 0.75, 0.4434, 0.75, 0.4434, 1.0, 0.4434, 1.0, 0.4434, 0.75, 0.4616, 0.75, 0.4616, 1.0, 0.4616, 1.0, 0.4616, 0.75, 0.4807, 0.75, 0.4807, 1.0, 0.4807, 1.0, 0.4807, 0.75, 0.5003, 0.75, 0.5003, 1.0, 0.375, 0.6251, 0.3765, 0.6055, 0.3811, 0.5864, 0.3886, 0.5683, 0.3989, 0.5516, 0.4116, 0.5366, 0.4266, 0.5239, 0.4433, 0.5136, 0.4614, 0.5061, 0.4805, 0.5015, 0.5001, 0.5, 0.625, 0.5, 0.625, 0.75, 0.5003, 0.75, 0.4807, 0.7485, 0.4616, 0.7439, 0.4434, 0.7364, 0.4266, 0.7261, 0.4117, 0.7134, 0.3989, 0.6985, 0.3887, 0.6818, 0.3811, 0.6637, 0.3765, 0.6446, 0.375, 0.6251, 0.625, 0.5, 0.875, 0.5, 0.875, 0.75, 0.625, 0.75, 0.125, 0.6251, 0.375, 0.6251, 0.375, 0.6251, 0.125, 0.6251, 0.375, 0.1249, 0.3765, 0.1054, 0.3811, 0.08633, 0.3887, 0.06822, 0.3989, 0.0515, 0.4117, 0.03659, 0.4266, 0.02386, 0.4434, 0.01362, 0.4616, 0.006115, 0.4807, 0.001538, 0.5003, 0.0, 0.625, 0.0, 0.625, 0.25, 0.5001, 0.25, 0.4805, 0.2485, 0.4614, 0.2439, 0.4433, 0.2364, 0.4266, 0.2261, 0.4116, 0.2134, 0.3989, 0.1984, 0.3886, 0.1817, 0.3811, 0.1636, 0.3765, 0.1445, 0.375, 0.1249, 0.5003, 0.75, 0.625, 0.75, 0.625, 1.0, 0.5003, 1.0, 0.375, 0.6251, 0.125, 0.6251, 0.125, 0.6055, 0.375, 0.6055, 0.375, 0.6055, 0.125, 0.6055, 0.125, 0.5864, 0.375, 0.5864, 0.375, 0.5864, 0.125, 0.5864, 0.125, 0.5683, 0.375, 0.5683, 0.375, 0.5683, 0.125, 0.5683, 0.125, 0.5516, 0.375, 0.5516, 0.375, 0.5516, 0.125, 0.5516, 0.125, 0.5, 0.375, 0.5, 0.375, 0.5, 0.375, 0.25, 0.4266, 0.25, 0.4266, 0.5, 0.4266, 0.5, 0.4266, 0.25, 0.4433, 0.25, 0.4433, 0.5, 0.4433, 0.5, 0.4433, 0.25, 0.4614, 0.25, 0.4614, 0.5, 0.4614, 0.5, 0.4614, 0.25, 0.4805, 0.25, 0.4805, 0.5, 0.4805, 0.5, 0.4805, 0.25, 0.5001, 0.25, 0.5001, 0.5, 0.5001, 0.25, 0.625, 0.25, 0.625, 0.5, 0.5001, 0.5, 0.125, 0.6251, 0.375, 0.6251, 0.375, 0.6446, 0.125, 0.6446, 0.125, 0.6446, 0.375, 0.6446, 0.375, 0.6637, 0.125, 0.6637, 0.125, 0.6637, 0.375, 0.6637, 0.375, 0.6818, 0.125, 0.6818, 0.125, 0.6818, 0.375, 0.6818, 0.375, 0.6985, 0.125, 0.6985, 0.125, 0.6985, 0.375, 0.6985, 0.375, 0.75, 0.125, 0.75, 0.375, 1.0, 0.375, 0.75, 0.4266, 0.75, 0.4266, 1.0, 0.4266, 1.0, 0.4266, 0.75, 0.4434, 0.75, 0.4434, 1.0, 0.4434, 1.0, 0.4434, 0.75, 0.4616, 0.75, 0.4616, 1.0, 0.4616, 1.0, 0.4616, 0.75, 0.4807, 0.75, 0.4807, 1.0, 0.4807, 1.0, 0.4807, 0.75, 0.5003, 0.75, 0.5003, 1.0, 0.375, 0.6251, 0.3765, 0.6055, 0.3811, 0.5864, 0.3886, 0.5683, 0.3989, 0.5516, 0.4116, 0.5366, 0.4266, 0.5239, 0.4433, 0.5136, 0.4614, 0.5061, 0.4805, 0.5015, 0.5001, 0.5, 0.625, 0.5, 0.625, 0.75, 0.5003, 0.75, 0.4807, 0.7485, 0.4616, 0.7439, 0.4434, 0.7364, 0.4266, 0.7261, 0.4117, 0.7134, 0.3989, 0.6985, 0.3887, 0.6818, 0.3811, 0.6637, 0.3765, 0.6446, 0.375, 0.6251, 0.625, 0.5, 0.875, 0.5, 0.875, 0.75, 0.625, 0.75, 0.125, 0.6251, 0.375, 0.6251, 0.375, 0.6251, 0.125, 0.6251, 0.375, 0.1249, 0.3765, 0.1054, 0.3811, 0.08633, 0.3887, 0.06822, 0.3989, 0.0515, 0.4117, 0.03659, 0.4266, 0.02386, 0.4434, 0.01362, 0.4616, 0.006115, 0.4807, 0.001538, 0.5003, 0.0, 0.625, 0.0, 0.625, 0.25, 0.5001, 0.25, 0.4805, 0.2485, 0.4614, 0.2439, 0.4433, 0.2364, 0.4266, 0.2261, 0.4116, 0.2134, 0.3989, 0.1984, 0.3886, 0.1817, 0.3811, 0.1636, 0.3765, 0.1445, 0.375, 0.1249, 0.5003, 0.75, 0.625, 0.75, 0.625, 1.0, 0.5003, 1.0, 0.375, 0.6251, 0.125, 0.6251, 0.125, 0.6055, 0.375, 0.6055, 0.375, 0.6055, 0.125, 0.6055, 0.125, 0.5864, 0.375, 0.5864, 0.375, 0.5864, 0.125, 0.5864, 0.125, 0.5683, 0.375, 0.5683, 0.375, 0.5683, 0.125, 0.5683, 0.125, 0.5516, 0.375, 0.5516, 0.375, 0.5516, 0.125, 0.5516, 0.125, 0.5, 0.375, 0.5, 0.375, 0.5, 0.375, 0.25, 0.4266, 0.25, 0.4266, 0.5, 0.4266, 0.5, 0.4266, 0.25, 0.4433, 0.25, 0.4433, 0.5, 0.4433, 0.5, 0.4433, 0.25, 0.4614, 0.25, 0.4614, 0.5, 0.4614, 0.5, 0.4614, 0.25, 0.4805, 0.25, 0.4805, 0.5, 0.4805, 0.5, 0.4805, 0.25, 0.5001, 0.25, 0.5001, 0.5, 0.5001, 0.25, 0.625, 0.25, 0.625, 0.5, 0.5001, 0.5, 0.125, 0.6251, 0.375, 0.6251, 0.375, 0.6446, 0.125, 0.6446, 0.125, 0.6446, 0.375, 0.6446, 0.375, 0.6637, 0.125, 0.6637, 0.125, 0.6637, 0.375, 0.6637, 0.375, 0.6818, 0.125, 0.6818, 0.125, 0.6818, 0.375, 0.6818, 0.375, 0.6985, 0.125, 0.6985, 0.125, 0.6985, 0.375, 0.6985, 0.375, 0.75, 0.125, 0.75, 0.375, 1.0, 0.375, 0.75, 0.4266, 0.75, 0.4266, 1.0, 0.4266, 1.0, 0.4266, 0.75, 0.4434, 0.75, 0.4434, 1.0, 0.4434, 1.0, 0.4434, 0.75, 0.4616, 0.75, 0.4616, 1.0, 0.4616, 1.0, 0.4616, 0.75, 0.4807, 0.75, 0.4807, 1.0, 0.4807, 1.0, 0.4807, 0.75, 0.5003, 0.75, 0.5003, 1.0, 0.375, 0.6251, 0.3765, 0.6055, 0.3811, 0.5864, 0.3886, 0.5683, 0.3989, 0.5516, 0.4116, 0.5366, 0.4266, 0.5239, 0.4433, 0.5136, 0.4614, 0.5061, 0.4805, 0.5015, 0.5001, 0.5, 0.625, 0.5, 0.625, 0.75, 0.5003, 0.75, 0.4807, 0.7485, 0.4616, 0.7439, 0.4434, 0.7364, 0.4266, 0.7261, 0.4117, 0.7134, 0.3989, 0.6985, 0.3887, 0.6818, 0.3811, 0.6637, 0.3765, 0.6446, 0.375, 0.6251, 0.5002, 0.25, 0.5002, 0.25, 0.5002, 0.5, 0.5002, 0.5, 0.375, 0.75, 0.625, 0.75, 0.625, 1.0, 0.375, 1.0, 0.125, 0.6252, 0.375, 0.6252, 0.375, 0.75, 0.125, 0.75, 0.625, 0.625, 0.875, 0.625, 0.875, 0.75, 0.625, 0.75, 0.375, 0.6252, 0.125, 0.6252, 0.125, 0.6056, 0.375, 0.6056, 0.375, 0.6056, 0.125, 0.6056, 0.125, 0.5865, 0.375, 0.5865, 0.375, 0.5865, 0.125, 0.5865, 0.125, 0.5684, 0.375, 0.5684, 0.375, 0.5684, 0.125, 0.5684, 0.125, 0.5516, 0.375, 0.5516, 0.375, 0.5516, 0.125, 0.5516, 0.125, 0.5, 0.375, 0.5, 0.375, 0.5, 0.375, 0.25, 0.4266, 0.25, 0.4266, 0.5, 0.4266, 0.5, 0.4266, 0.25, 0.4434, 0.25, 0.4434, 0.5, 0.4434, 0.5, 0.4434, 0.25, 0.4615, 0.25, 0.4615, 0.5, 0.4615, 0.5, 0.4615, 0.25, 0.4806, 0.25, 0.4806, 0.5, 0.4806, 0.5, 0.4806, 0.25, 0.5002, 0.25, 0.5002, 0.5, 0.375, 0.0, 0.625, 0.0, 0.625, 0.125, 0.6235, 0.1446, 0.6189, 0.1637, 0.6114, 0.1818, 0.6012, 0.1985, 0.5884, 0.2134, 0.5735, 0.2261, 0.5568, 0.2364, 0.5388, 0.2439, 0.5197, 0.2485, 0.5002, 0.25, 0.5002, 0.25, 0.4806, 0.2485, 0.4615, 0.2439, 0.4434, 0.2364, 0.4266, 0.2261, 0.4117, 0.2133, 0.3989, 0.1984, 0.3886, 0.1816, 0.3811, 0.1635, 0.3765, 0.1444, 0.375, 0.1248, 0.875, 0.625, 0.625, 0.625, 0.625, 0.6054, 0.875, 0.6054, 0.875, 0.6054, 0.625, 0.6054, 0.625, 0.5863, 0.875, 0.5863, 0.875, 0.5863, 0.625, 0.5863, 0.625, 0.5682, 0.875, 0.5682, 0.875, 0.5682, 0.625, 0.5682, 0.625, 0.5515, 0.875, 0.5515, 0.875, 0.5515, 0.625, 0.5515, 0.625, 0.5, 0.875, 0.5, 0.625, 0.25, 0.625, 0.5, 0.5735, 0.5, 0.5735, 0.25, 0.5735, 0.25, 0.5735, 0.5, 0.5568, 0.5, 0.5568, 0.25, 0.5568, 0.25, 0.5568, 0.5, 0.5388, 0.5, 0.5388, 0.25, 0.5388, 0.25, 0.5388, 0.5, 0.5197, 0.5, 0.5197, 0.25, 0.5197, 0.25, 0.5197, 0.5, 0.5002, 0.5, 0.5002, 0.25, 0.375, 0.6252, 0.3765, 0.6056, 0.3811, 0.5865, 0.3886, 0.5684, 0.3989, 0.5516, 0.4117, 0.5367, 0.4266, 0.5239, 0.4434, 0.5136, 0.4615, 0.5061, 0.4806, 0.5015, 0.5002, 0.5, 0.5002, 0.5, 0.5197, 0.5015, 0.5388, 0.5061, 0.5568, 0.5136, 0.5735, 0.5239, 0.5884, 0.5366, 0.6012, 0.5515, 0.6114, 0.5682, 0.6189, 0.5863, 0.6235, 0.6054, 0.625, 0.625, 0.625, 0.75, 0.375, 0.75, 0.5002, 0.25, 0.5002, 0.25, 0.5002, 0.5, 0.5002, 0.5, 0.375, 0.75, 0.625, 0.75, 0.625, 1.0, 0.375, 1.0, 0.125, 0.6252, 0.375, 0.6252, 0.375, 0.75, 0.125, 0.75, 0.625, 0.625, 0.875, 0.625, 0.875, 0.75, 0.625, 0.75, 0.375, 0.6252, 0.125, 0.6252, 0.125, 0.6056, 0.375, 0.6056, 0.375, 0.6056, 0.125, 0.6056, 0.125, 0.5865, 0.375, 0.5865, 0.375, 0.5865, 0.125, 0.5865, 0.125, 0.5684, 0.375, 0.5684, 0.375, 0.5684, 0.125, 0.5684, 0.125, 0.5516, 0.375, 0.5516, 0.375, 0.5516, 0.125, 0.5516, 0.125, 0.5, 0.375, 0.5, 0.375, 0.5, 0.375, 0.25, 0.4266, 0.25, 0.4266, 0.5, 0.4266, 0.5, 0.4266, 0.25, 0.4434, 0.25, 0.4434, 0.5, 0.4434, 0.5, 0.4434, 0.25, 0.4615, 0.25, 0.4615, 0.5, 0.4615, 0.5, 0.4615, 0.25, 0.4806, 0.25, 0.4806, 0.5, 0.4806, 0.5, 0.4806, 0.25, 0.5002, 0.25, 0.5002, 0.5, 0.375, 0.0, 0.625, 0.0, 0.625, 0.125, 0.6235, 0.1446, 0.6189, 0.1637, 0.6114, 0.1818, 0.6012, 0.1985, 0.5884, 0.2134, 0.5735, 0.2261, 0.5568, 0.2364, 0.5388, 0.2439, 0.5197, 0.2485, 0.5002, 0.25, 0.5002, 0.25, 0.4806, 0.2485, 0.4615, 0.2439, 0.4434, 0.2364, 0.4266, 0.2261, 0.4117, 0.2133, 0.3989, 0.1984, 0.3886, 0.1816, 0.3811, 0.1635, 0.3765, 0.1444, 0.375, 0.1248, 0.875, 0.625, 0.625, 0.625, 0.625, 0.6054, 0.875, 0.6054, 0.875, 0.6054, 0.625, 0.6054, 0.625, 0.5863, 0.875, 0.5863, 0.875, 0.5863, 0.625, 0.5863, 0.625, 0.5682, 0.875, 0.5682, 0.875, 0.5682, 0.625, 0.5682, 0.625, 0.5515, 0.875, 0.5515, 0.875, 0.5515, 0.625, 0.5515, 0.625, 0.5, 0.875, 0.5, 0.625, 0.25, 0.625, 0.5, 0.5735, 0.5, 0.5735, 0.25, 0.5735, 0.25, 0.5735, 0.5, 0.5568, 0.5, 0.5568, 0.25, 0.5568, 0.25, 0.5568, 0.5, 0.5388, 0.5, 0.5388, 0.25, 0.5388, 0.25, 0.5388, 0.5, 0.5197, 0.5, 0.5197, 0.25, 0.5197, 0.25, 0.5197, 0.5, 0.5002, 0.5, 0.5002, 0.25, 0.375, 0.6252, 0.3765, 0.6056, 0.3811, 0.5865, 0.3886, 0.5684, 0.3989, 0.5516, 0.4117, 0.5367, 0.4266, 0.5239, 0.4434, 0.5136, 0.4615, 0.5061, 0.4806, 0.5015, 0.5002, 0.5, 0.5002, 0.5, 0.5197, 0.5015, 0.5388, 0.5061, 0.5568, 0.5136, 0.5735, 0.5239, 0.5884, 0.5366, 0.6012, 0.5515, 0.6114, 0.5682, 0.6189, 0.5863, 0.6235, 0.6054, 0.625, 0.625, 0.625, 0.75, 0.375, 0.75, 0.625, 0.5, 0.875, 0.5, 0.875, 0.75, 0.625, 0.75, 0.375, 0.75, 0.625, 0.75, 0.625, 1.0, 0.375, 1.0, 0.375, 0.0, 0.625, 0.0, 0.625, 0.25, 0.375, 0.25, 0.125, 0.5, 0.375, 0.5, 0.375, 0.75, 0.125, 0.75, 0.375, 0.5, 0.625, 0.5, 0.625, 0.75, 0.375, 0.75, 0.375, 0.25, 0.625, 0.25, 0.625, 0.5, 0.375, 0.5])
me_cube_020.materials.append(mat_material_005)
me_cube_020.use_mirror_vertex_groups = False
me_cube_020.update()

# ---- objects
ob_cube_001 = bpy.data.objects.new('Cube.001', me_cube_001)
ob_cube_002 = bpy.data.objects.new('Cube.002', me_cube_020)

# ---- transforms, parenting, visibility, modifiers, constraints
ob_cube_001.location = (0.0, 0.0, 1.9)
ob_cube_001.scale = (0.05, 0.8, 0.1)
ob_cube_001.lock_rotations_4d = False
ob_cube_001.empty_display_type = 'ARROWS'
ob_cube_001.lineart.crease_threshold = 0.0
ob_cube_002.location = (0.0, 0.0, 1.9)
ob_cube_002.scale = (0.05, 0.8, 0.1)
ob_cube_002.lock_rotations_4d = False
ob_cube_002.empty_display_type = 'ARROWS'
ob_cube_002.lineart.crease_threshold = 0.0

# ---- collection membership
col_collection.objects.link(ob_cube_001)
col_collection.objects.link(ob_cube_002)

# ---- scene / render settings (as saved in the file)
scene.frame_start = 1; scene.frame_end = 250; scene.frame_set(1)
scene.render.engine = 'BLENDER_EEVEE_NEXT'
bpy.context.view_layer.update()

# ---- added for rendering (the .blend has no active camera and no usable light): camera, sun
cam_auto = bpy.data.cameras.new('AutoCamera')
cam_auto.lens = 50.0
cam_auto.sensor_width = 36.0
cam_auto.clip_end = 1000.0
ob_auto_camera = bpy.data.objects.new('AutoCamera', cam_auto)
scene.collection.objects.link(ob_auto_camera)
ob_auto_camera.location = (4.57963, -5.49556, 5.91371)
ob_auto_camera.rotation_euler = (1.09748, -7.21219e-08, 0.694738)
scene.camera = ob_auto_camera
light_auto_sun = bpy.data.lights.new('AutoSun', 'SUN')
light_auto_sun.energy = 3.0
light_auto_sun.angle = 0.0523599
ob_auto_sun = bpy.data.objects.new('AutoSun', light_auto_sun)
scene.collection.objects.link(ob_auto_sun)
ob_auto_sun.rotation_euler = (0.872665, 0.174533, 0.523599)
bpy.context.view_layer.update()
